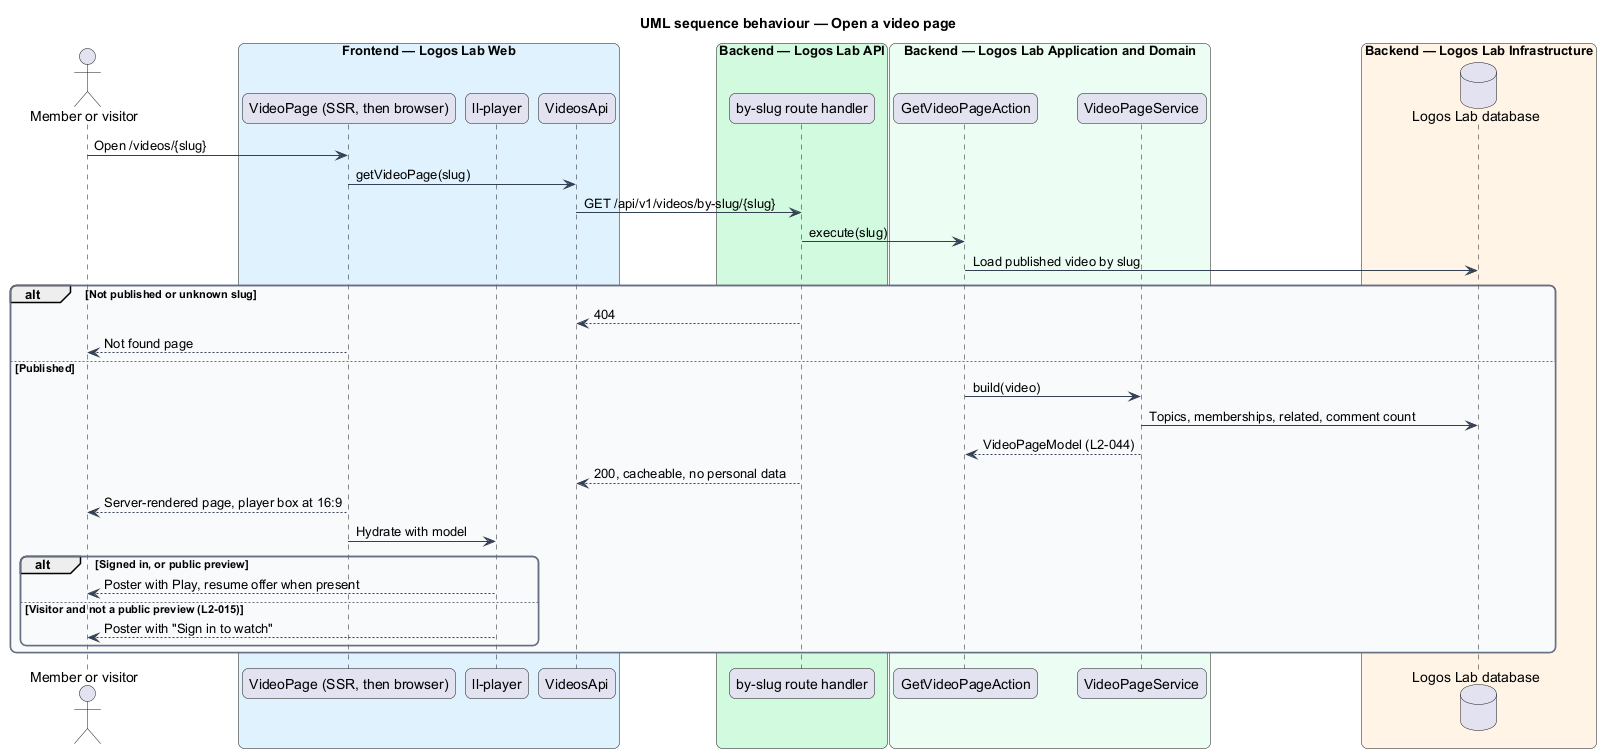

The diagram above was rendered by PlantUML. Its source (embedded in the PNG):
@startuml
title UML sequence behaviour — Open a video page
skinparam backgroundColor #FFFFFF
skinparam shadowing false
skinparam roundcorner 12
skinparam defaultFontName Arial
skinparam ArrowColor #344054
skinparam rectangle {
  BorderColor #344054
  FontColor #101828
}
skinparam package {
  BorderColor #667085
  FontColor #101828
  BackgroundColor #F9FAFB
}
actor "Member or visitor" as actor
box "Frontend — Logos Lab Web" #E0F2FE
  participant "VideoPage (SSR, then browser)" as page
  participant "ll-player" as player
  participant "VideosApi" as client
end box
box "Backend — Logos Lab API" #D1FADF
  participant "by-slug route handler" as route
end box
box "Backend — Logos Lab Application and Domain" #ECFDF3
  participant "GetVideoPageAction" as action
  participant "VideoPageService" as svc
end box
box "Backend — Logos Lab Infrastructure" #FFF4E5
  database "Logos Lab database" as db
end box
actor -> page : Open /videos/{slug}
page -> client : getVideoPage(slug)
client -> route : GET /api/v1/videos/by-slug/{slug}
route -> action : execute(slug)
action -> db : Load published video by slug
alt Not published or unknown slug
  route --> client : 404
  page --> actor : Not found page
else Published
  action -> svc : build(video)
  svc -> db : Topics, memberships, related, comment count
  svc --> action : VideoPageModel (L2-044)
  route --> client : 200, cacheable, no personal data
  page --> actor : Server-rendered page, player box at 16:9
  page -> player : Hydrate with model
  alt Signed in, or public preview
    player --> actor : Poster with Play, resume offer when present
  else Visitor and not a public preview (L2-015)
    player --> actor : Poster with "Sign in to watch"
  end
end
@enduml